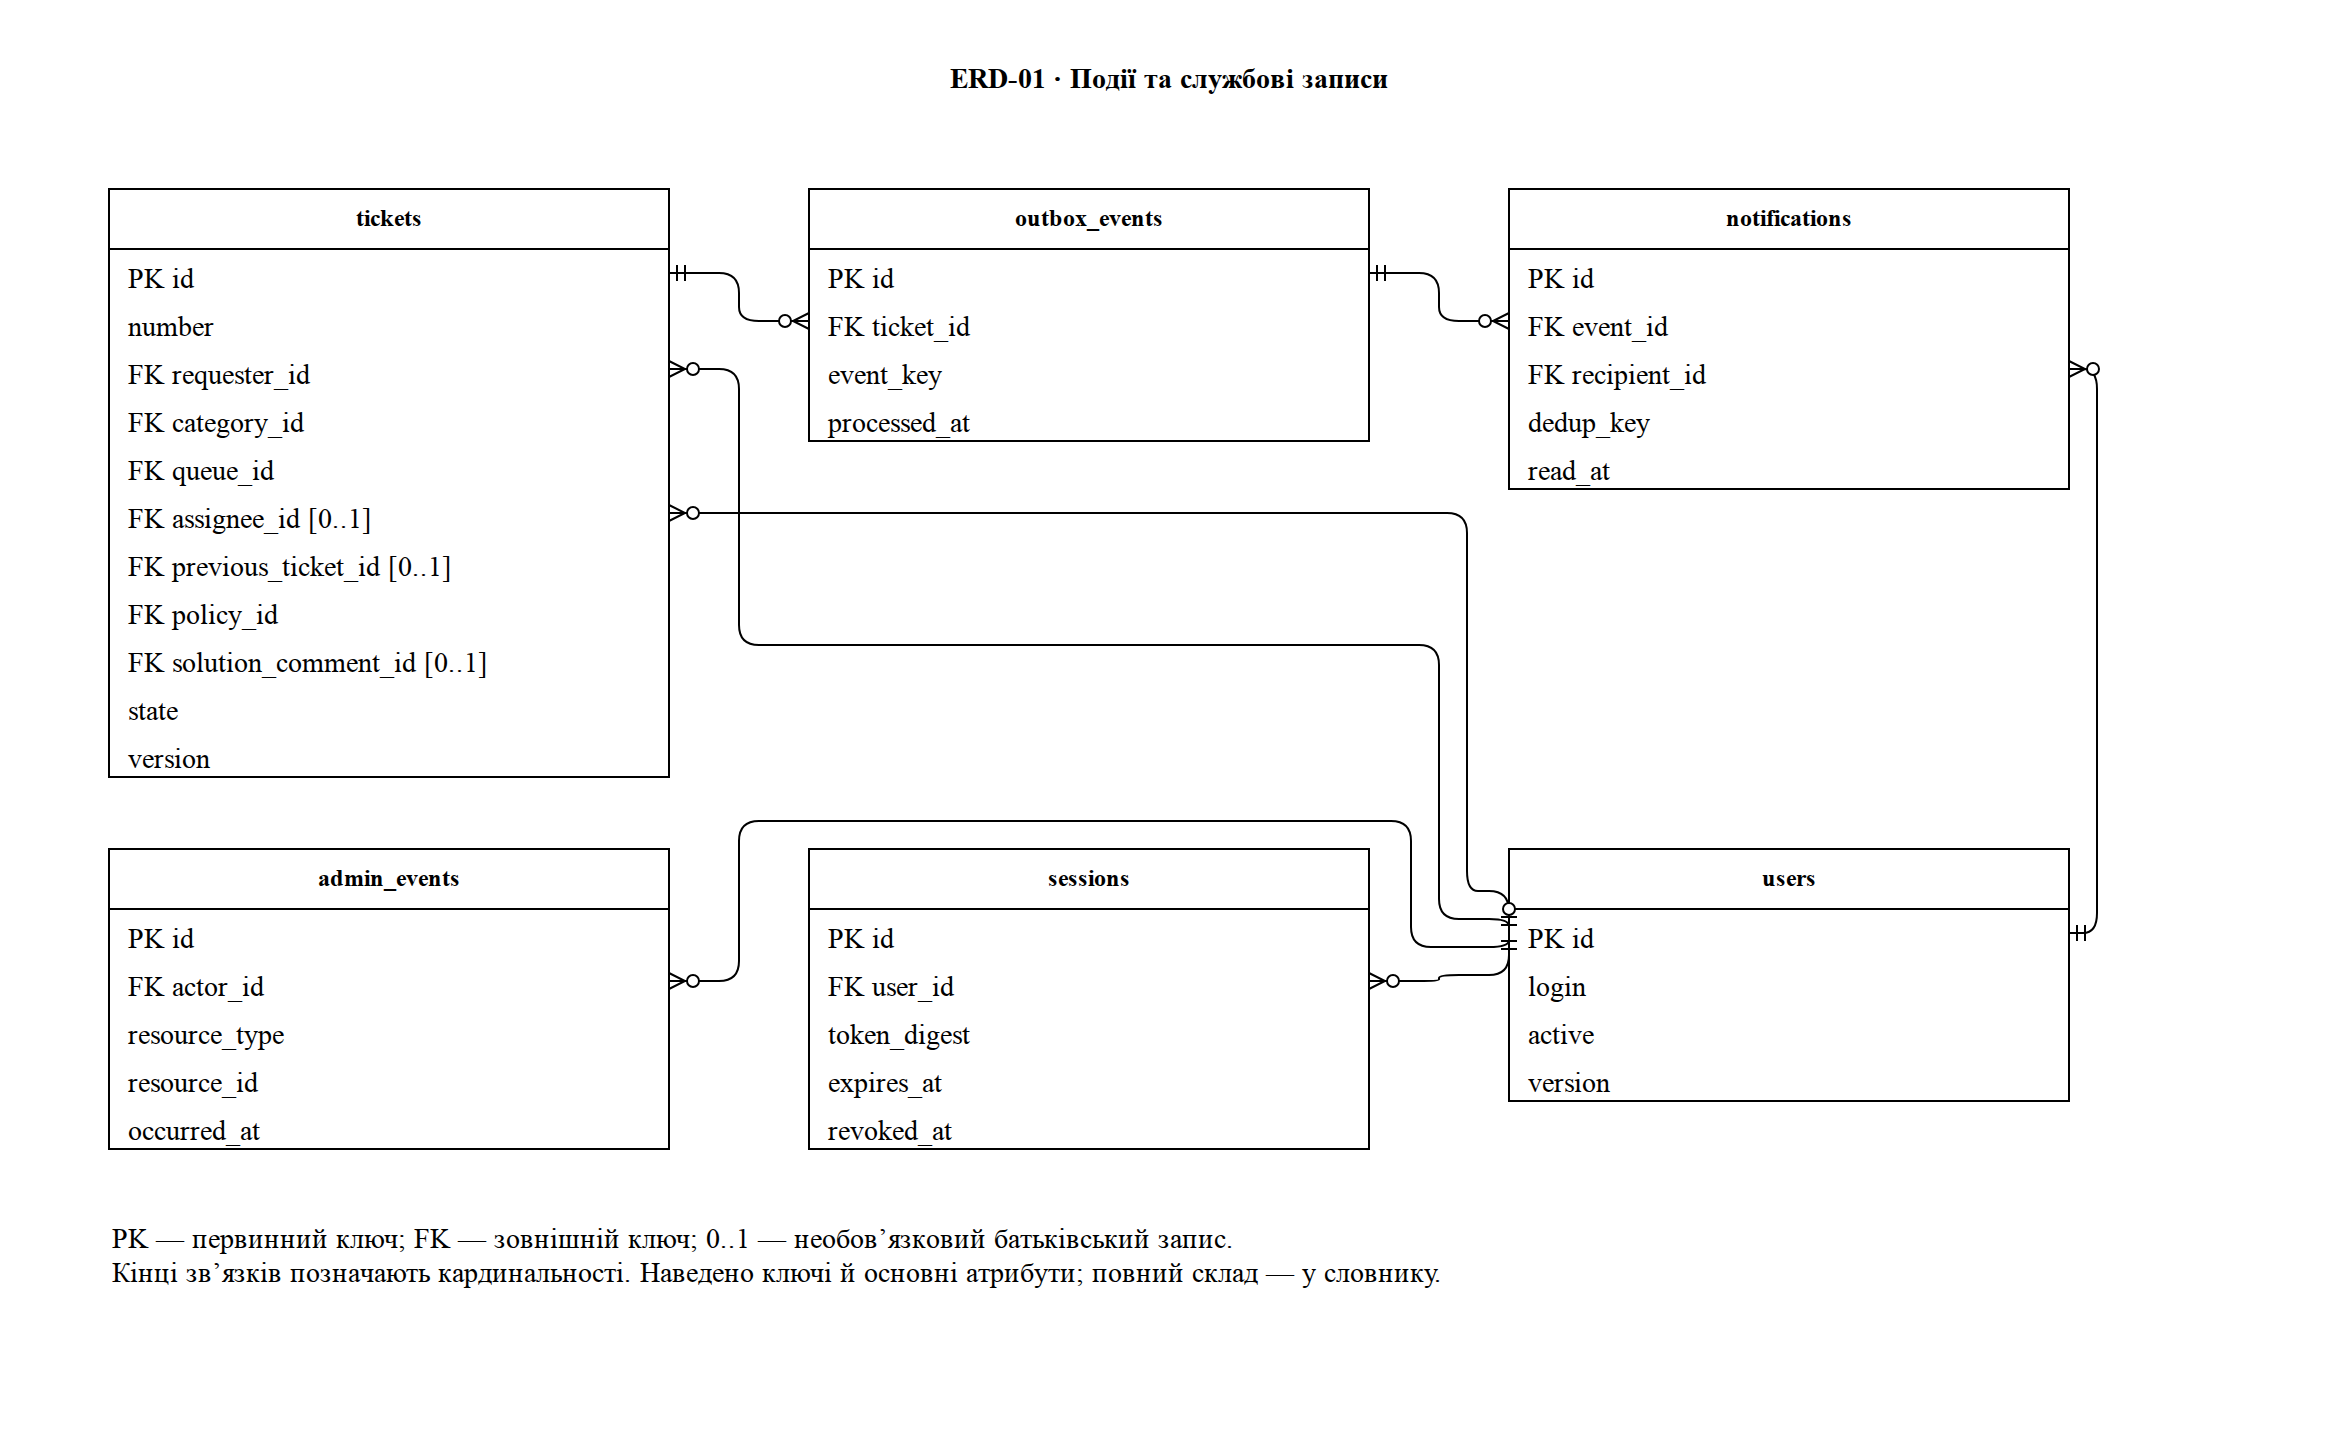

The diagram above was exported from draw.io. Its source (the exported page's mxGraphModel, read from the mxfile embedded in the PNG):
<mxGraphModel grid="1" gridSize="10" page="0" adaptiveColors="auto" background="#ffffff">
  <root>
    <mxCell id="0" />
    <mxCell id="1" parent="0" />
    <mxCell id="title" parent="1" style="html=1;fontFamily=Times New Roman;fontSize=14;fontColor=#000000;strokeColor=#000000;fillColor=#ffffff;text;strokeColor=none;fillColor=none;fontStyle=1;align=center;" value="ERD-01 · Події та службові записи" vertex="1">
      <mxGeometry height="40" width="1120" as="geometry" />
    </mxCell>
    <mxCell id="tickets" parent="1" style="html=1;fontFamily=Times New Roman;fontSize=14;fontColor=#000000;strokeColor=#000000;fillColor=#ffffff;swimlane;startSize=30;collapsible=0;fontStyle=1;" value="tickets" vertex="1">
      <mxGeometry height="294" width="280" x="30" y="70" as="geometry" />
    </mxCell>
    <mxCell id="tickets__id" parent="tickets" style="html=1;fontFamily=Times New Roman;fontSize=14;fontColor=#000000;strokeColor=#000000;fillColor=#ffffff;text;strokeColor=none;fillColor=none;align=left;spacingLeft=8;fontStyle=0;" value="PK id" vertex="1">
      <mxGeometry height="24" width="280" y="30" as="geometry" />
    </mxCell>
    <mxCell id="tickets__number" parent="tickets" style="html=1;fontFamily=Times New Roman;fontSize=14;fontColor=#000000;strokeColor=#000000;fillColor=#ffffff;text;strokeColor=none;fillColor=none;align=left;spacingLeft=8;fontStyle=0;" value="number" vertex="1">
      <mxGeometry height="24" width="280" y="54" as="geometry" />
    </mxCell>
    <mxCell id="tickets__requester_id" parent="tickets" style="html=1;fontFamily=Times New Roman;fontSize=14;fontColor=#000000;strokeColor=#000000;fillColor=#ffffff;text;strokeColor=none;fillColor=none;align=left;spacingLeft=8;fontStyle=0;" value="FK requester_id" vertex="1">
      <mxGeometry height="24" width="280" y="78" as="geometry" />
    </mxCell>
    <mxCell id="tickets__category_id" parent="tickets" style="html=1;fontFamily=Times New Roman;fontSize=14;fontColor=#000000;strokeColor=#000000;fillColor=#ffffff;text;strokeColor=none;fillColor=none;align=left;spacingLeft=8;fontStyle=0;" value="FK category_id" vertex="1">
      <mxGeometry height="24" width="280" y="102" as="geometry" />
    </mxCell>
    <mxCell id="tickets__queue_id" parent="tickets" style="html=1;fontFamily=Times New Roman;fontSize=14;fontColor=#000000;strokeColor=#000000;fillColor=#ffffff;text;strokeColor=none;fillColor=none;align=left;spacingLeft=8;fontStyle=0;" value="FK queue_id" vertex="1">
      <mxGeometry height="24" width="280" y="126" as="geometry" />
    </mxCell>
    <mxCell id="tickets__assignee_id" parent="tickets" style="html=1;fontFamily=Times New Roman;fontSize=14;fontColor=#000000;strokeColor=#000000;fillColor=#ffffff;text;strokeColor=none;fillColor=none;align=left;spacingLeft=8;fontStyle=0;" value="FK assignee_id [0..1]" vertex="1">
      <mxGeometry height="24" width="280" y="150" as="geometry" />
    </mxCell>
    <mxCell id="tickets__previous_ticket_id" parent="tickets" style="html=1;fontFamily=Times New Roman;fontSize=14;fontColor=#000000;strokeColor=#000000;fillColor=#ffffff;text;strokeColor=none;fillColor=none;align=left;spacingLeft=8;fontStyle=0;" value="FK previous_ticket_id [0..1]" vertex="1">
      <mxGeometry height="24" width="280" y="174" as="geometry" />
    </mxCell>
    <mxCell id="tickets__policy_id" parent="tickets" style="html=1;fontFamily=Times New Roman;fontSize=14;fontColor=#000000;strokeColor=#000000;fillColor=#ffffff;text;strokeColor=none;fillColor=none;align=left;spacingLeft=8;fontStyle=0;" value="FK policy_id" vertex="1">
      <mxGeometry height="24" width="280" y="198" as="geometry" />
    </mxCell>
    <mxCell id="tickets__solution_comment_id" parent="tickets" style="html=1;fontFamily=Times New Roman;fontSize=14;fontColor=#000000;strokeColor=#000000;fillColor=#ffffff;text;strokeColor=none;fillColor=none;align=left;spacingLeft=8;fontStyle=0;" value="FK solution_comment_id [0..1]" vertex="1">
      <mxGeometry height="24" width="280" y="222" as="geometry" />
    </mxCell>
    <mxCell id="tickets__state" parent="tickets" style="html=1;fontFamily=Times New Roman;fontSize=14;fontColor=#000000;strokeColor=#000000;fillColor=#ffffff;text;strokeColor=none;fillColor=none;align=left;spacingLeft=8;fontStyle=0;" value="state" vertex="1">
      <mxGeometry height="24" width="280" y="246" as="geometry" />
    </mxCell>
    <mxCell id="tickets__version" parent="tickets" style="html=1;fontFamily=Times New Roman;fontSize=14;fontColor=#000000;strokeColor=#000000;fillColor=#ffffff;text;strokeColor=none;fillColor=none;align=left;spacingLeft=8;fontStyle=0;" value="version" vertex="1">
      <mxGeometry height="24" width="280" y="270" as="geometry" />
    </mxCell>
    <mxCell id="outbox_events" parent="1" style="html=1;fontFamily=Times New Roman;fontSize=14;fontColor=#000000;strokeColor=#000000;fillColor=#ffffff;swimlane;startSize=30;collapsible=0;fontStyle=1;" value="outbox_events" vertex="1">
      <mxGeometry height="126" width="280" x="380" y="70" as="geometry" />
    </mxCell>
    <mxCell id="outbox_events__id" parent="outbox_events" style="html=1;fontFamily=Times New Roman;fontSize=14;fontColor=#000000;strokeColor=#000000;fillColor=#ffffff;text;strokeColor=none;fillColor=none;align=left;spacingLeft=8;fontStyle=0;" value="PK id" vertex="1">
      <mxGeometry height="24" width="280" y="30" as="geometry" />
    </mxCell>
    <mxCell id="outbox_events__ticket_id" parent="outbox_events" style="html=1;fontFamily=Times New Roman;fontSize=14;fontColor=#000000;strokeColor=#000000;fillColor=#ffffff;text;strokeColor=none;fillColor=none;align=left;spacingLeft=8;fontStyle=0;" value="FK ticket_id" vertex="1">
      <mxGeometry height="24" width="280" y="54" as="geometry" />
    </mxCell>
    <mxCell id="outbox_events__event_key" parent="outbox_events" style="html=1;fontFamily=Times New Roman;fontSize=14;fontColor=#000000;strokeColor=#000000;fillColor=#ffffff;text;strokeColor=none;fillColor=none;align=left;spacingLeft=8;fontStyle=0;" value="event_key" vertex="1">
      <mxGeometry height="24" width="280" y="78" as="geometry" />
    </mxCell>
    <mxCell id="outbox_events__processed_at" parent="outbox_events" style="html=1;fontFamily=Times New Roman;fontSize=14;fontColor=#000000;strokeColor=#000000;fillColor=#ffffff;text;strokeColor=none;fillColor=none;align=left;spacingLeft=8;fontStyle=0;" value="processed_at" vertex="1">
      <mxGeometry height="24" width="280" y="102" as="geometry" />
    </mxCell>
    <mxCell id="notifications" parent="1" style="html=1;fontFamily=Times New Roman;fontSize=14;fontColor=#000000;strokeColor=#000000;fillColor=#ffffff;swimlane;startSize=30;collapsible=0;fontStyle=1;" value="notifications" vertex="1">
      <mxGeometry height="150" width="280" x="730" y="70" as="geometry" />
    </mxCell>
    <mxCell id="notifications__id" parent="notifications" style="html=1;fontFamily=Times New Roman;fontSize=14;fontColor=#000000;strokeColor=#000000;fillColor=#ffffff;text;strokeColor=none;fillColor=none;align=left;spacingLeft=8;fontStyle=0;" value="PK id" vertex="1">
      <mxGeometry height="24" width="280" y="30" as="geometry" />
    </mxCell>
    <mxCell id="notifications__event_id" parent="notifications" style="html=1;fontFamily=Times New Roman;fontSize=14;fontColor=#000000;strokeColor=#000000;fillColor=#ffffff;text;strokeColor=none;fillColor=none;align=left;spacingLeft=8;fontStyle=0;" value="FK event_id" vertex="1">
      <mxGeometry height="24" width="280" y="54" as="geometry" />
    </mxCell>
    <mxCell id="notifications__recipient_id" parent="notifications" style="html=1;fontFamily=Times New Roman;fontSize=14;fontColor=#000000;strokeColor=#000000;fillColor=#ffffff;text;strokeColor=none;fillColor=none;align=left;spacingLeft=8;fontStyle=0;" value="FK recipient_id" vertex="1">
      <mxGeometry height="24" width="280" y="78" as="geometry" />
    </mxCell>
    <mxCell id="notifications__dedup_key" parent="notifications" style="html=1;fontFamily=Times New Roman;fontSize=14;fontColor=#000000;strokeColor=#000000;fillColor=#ffffff;text;strokeColor=none;fillColor=none;align=left;spacingLeft=8;fontStyle=0;" value="dedup_key" vertex="1">
      <mxGeometry height="24" width="280" y="102" as="geometry" />
    </mxCell>
    <mxCell id="notifications__read_at" parent="notifications" style="html=1;fontFamily=Times New Roman;fontSize=14;fontColor=#000000;strokeColor=#000000;fillColor=#ffffff;text;strokeColor=none;fillColor=none;align=left;spacingLeft=8;fontStyle=0;" value="read_at" vertex="1">
      <mxGeometry height="24" width="280" y="126" as="geometry" />
    </mxCell>
    <mxCell id="users" parent="1" style="html=1;fontFamily=Times New Roman;fontSize=14;fontColor=#000000;strokeColor=#000000;fillColor=#ffffff;swimlane;startSize=30;collapsible=0;fontStyle=1;" value="users" vertex="1">
      <mxGeometry height="126" width="280" x="730" y="400" as="geometry" />
    </mxCell>
    <mxCell id="users__id" parent="users" style="html=1;fontFamily=Times New Roman;fontSize=14;fontColor=#000000;strokeColor=#000000;fillColor=#ffffff;text;strokeColor=none;fillColor=none;align=left;spacingLeft=8;fontStyle=0;" value="PK id" vertex="1">
      <mxGeometry height="24" width="280" y="30" as="geometry" />
    </mxCell>
    <mxCell id="users__login" parent="users" style="html=1;fontFamily=Times New Roman;fontSize=14;fontColor=#000000;strokeColor=#000000;fillColor=#ffffff;text;strokeColor=none;fillColor=none;align=left;spacingLeft=8;fontStyle=0;" value="login" vertex="1">
      <mxGeometry height="24" width="280" y="54" as="geometry" />
    </mxCell>
    <mxCell id="users__active" parent="users" style="html=1;fontFamily=Times New Roman;fontSize=14;fontColor=#000000;strokeColor=#000000;fillColor=#ffffff;text;strokeColor=none;fillColor=none;align=left;spacingLeft=8;fontStyle=0;" value="active" vertex="1">
      <mxGeometry height="24" width="280" y="78" as="geometry" />
    </mxCell>
    <mxCell id="users__version" parent="users" style="html=1;fontFamily=Times New Roman;fontSize=14;fontColor=#000000;strokeColor=#000000;fillColor=#ffffff;text;strokeColor=none;fillColor=none;align=left;spacingLeft=8;fontStyle=0;" value="version" vertex="1">
      <mxGeometry height="24" width="280" y="102" as="geometry" />
    </mxCell>
    <mxCell id="sessions" parent="1" style="html=1;fontFamily=Times New Roman;fontSize=14;fontColor=#000000;strokeColor=#000000;fillColor=#ffffff;swimlane;startSize=30;collapsible=0;fontStyle=1;" value="sessions" vertex="1">
      <mxGeometry height="150" width="280" x="380" y="400" as="geometry" />
    </mxCell>
    <mxCell id="sessions__id" parent="sessions" style="html=1;fontFamily=Times New Roman;fontSize=14;fontColor=#000000;strokeColor=#000000;fillColor=#ffffff;text;strokeColor=none;fillColor=none;align=left;spacingLeft=8;fontStyle=0;" value="PK id" vertex="1">
      <mxGeometry height="24" width="280" y="30" as="geometry" />
    </mxCell>
    <mxCell id="sessions__user_id" parent="sessions" style="html=1;fontFamily=Times New Roman;fontSize=14;fontColor=#000000;strokeColor=#000000;fillColor=#ffffff;text;strokeColor=none;fillColor=none;align=left;spacingLeft=8;fontStyle=0;" value="FK user_id" vertex="1">
      <mxGeometry height="24" width="280" y="54" as="geometry" />
    </mxCell>
    <mxCell id="sessions__token_digest" parent="sessions" style="html=1;fontFamily=Times New Roman;fontSize=14;fontColor=#000000;strokeColor=#000000;fillColor=#ffffff;text;strokeColor=none;fillColor=none;align=left;spacingLeft=8;fontStyle=0;" value="token_digest" vertex="1">
      <mxGeometry height="24" width="280" y="78" as="geometry" />
    </mxCell>
    <mxCell id="sessions__expires_at" parent="sessions" style="html=1;fontFamily=Times New Roman;fontSize=14;fontColor=#000000;strokeColor=#000000;fillColor=#ffffff;text;strokeColor=none;fillColor=none;align=left;spacingLeft=8;fontStyle=0;" value="expires_at" vertex="1">
      <mxGeometry height="24" width="280" y="102" as="geometry" />
    </mxCell>
    <mxCell id="sessions__revoked_at" parent="sessions" style="html=1;fontFamily=Times New Roman;fontSize=14;fontColor=#000000;strokeColor=#000000;fillColor=#ffffff;text;strokeColor=none;fillColor=none;align=left;spacingLeft=8;fontStyle=0;" value="revoked_at" vertex="1">
      <mxGeometry height="24" width="280" y="126" as="geometry" />
    </mxCell>
    <mxCell id="admin_events" parent="1" style="html=1;fontFamily=Times New Roman;fontSize=14;fontColor=#000000;strokeColor=#000000;fillColor=#ffffff;swimlane;startSize=30;collapsible=0;fontStyle=1;" value="admin_events" vertex="1">
      <mxGeometry height="150" width="280" x="30" y="400" as="geometry" />
    </mxCell>
    <mxCell id="admin_events__id" parent="admin_events" style="html=1;fontFamily=Times New Roman;fontSize=14;fontColor=#000000;strokeColor=#000000;fillColor=#ffffff;text;strokeColor=none;fillColor=none;align=left;spacingLeft=8;fontStyle=0;" value="PK id" vertex="1">
      <mxGeometry height="24" width="280" y="30" as="geometry" />
    </mxCell>
    <mxCell id="admin_events__actor_id" parent="admin_events" style="html=1;fontFamily=Times New Roman;fontSize=14;fontColor=#000000;strokeColor=#000000;fillColor=#ffffff;text;strokeColor=none;fillColor=none;align=left;spacingLeft=8;fontStyle=0;" value="FK actor_id" vertex="1">
      <mxGeometry height="24" width="280" y="54" as="geometry" />
    </mxCell>
    <mxCell id="admin_events__resource_type" parent="admin_events" style="html=1;fontFamily=Times New Roman;fontSize=14;fontColor=#000000;strokeColor=#000000;fillColor=#ffffff;text;strokeColor=none;fillColor=none;align=left;spacingLeft=8;fontStyle=0;" value="resource_type" vertex="1">
      <mxGeometry height="24" width="280" y="78" as="geometry" />
    </mxCell>
    <mxCell id="admin_events__resource_id" parent="admin_events" style="html=1;fontFamily=Times New Roman;fontSize=14;fontColor=#000000;strokeColor=#000000;fillColor=#ffffff;text;strokeColor=none;fillColor=none;align=left;spacingLeft=8;fontStyle=0;" value="resource_id" vertex="1">
      <mxGeometry height="24" width="280" y="102" as="geometry" />
    </mxCell>
    <mxCell id="admin_events__occurred_at" parent="admin_events" style="html=1;fontFamily=Times New Roman;fontSize=14;fontColor=#000000;strokeColor=#000000;fillColor=#ffffff;text;strokeColor=none;fillColor=none;align=left;spacingLeft=8;fontStyle=0;" value="occurred_at" vertex="1">
      <mxGeometry height="24" width="280" y="126" as="geometry" />
    </mxCell>
    <mxCell id="rel_tickets_requester_id" edge="1" parent="1" source="users__id" style="html=1;fontFamily=Times New Roman;fontSize=14;fontColor=#000000;strokeColor=#000000;fillColor=#ffffff;startArrow=ERmandOne;endArrow=ERzeroToMany;edgeStyle=orthogonalEdgeStyle;exitX=0;exitY=0.5;entryX=1;entryY=0.5;labelBackgroundColor=default;defaultLabelBackgroundColor=page;" target="tickets__requester_id" value="">
      <mxGeometry relative="1" as="geometry">
        <Array as="points">
          <mxPoint x="695" y="435" />
          <mxPoint x="695" y="298" />
          <mxPoint x="345" y="298" />
          <mxPoint x="345" y="160" />
        </Array>
      </mxGeometry>
    </mxCell>
    <mxCell id="rel_tickets_assignee_id" edge="1" parent="1" source="users__id" style="html=1;fontFamily=Times New Roman;fontSize=14;fontColor=#000000;strokeColor=#000000;fillColor=#ffffff;startArrow=ERzeroToOne;endArrow=ERzeroToMany;edgeStyle=orthogonalEdgeStyle;exitX=0;exitY=0.5;entryX=1;entryY=0.5;labelBackgroundColor=default;defaultLabelBackgroundColor=page;" target="tickets__assignee_id" value="">
      <mxGeometry relative="1" as="geometry">
        <Array as="points">
          <mxPoint x="709" y="421" />
          <mxPoint x="709" y="232" />
        </Array>
      </mxGeometry>
    </mxCell>
    <mxCell id="rel_outbox_events_ticket_id" edge="1" parent="1" source="tickets__id" style="html=1;fontFamily=Times New Roman;fontSize=14;fontColor=#000000;strokeColor=#000000;fillColor=#ffffff;startArrow=ERmandOne;endArrow=ERzeroToMany;edgeStyle=orthogonalEdgeStyle;exitX=1;exitY=0.5;entryX=0;entryY=0.5;labelBackgroundColor=default;defaultLabelBackgroundColor=page;" target="outbox_events__ticket_id" value="">
      <mxGeometry relative="1" as="geometry">
        <Array as="points">
          <mxPoint x="345" y="112" />
          <mxPoint x="345" y="136" />
        </Array>
      </mxGeometry>
    </mxCell>
    <mxCell id="rel_notifications_event_id" edge="1" parent="1" source="outbox_events__id" style="html=1;fontFamily=Times New Roman;fontSize=14;fontColor=#000000;strokeColor=#000000;fillColor=#ffffff;startArrow=ERmandOne;endArrow=ERzeroToMany;edgeStyle=orthogonalEdgeStyle;exitX=1;exitY=0.5;entryX=0;entryY=0.5;labelBackgroundColor=default;defaultLabelBackgroundColor=page;" target="notifications__event_id" value="">
      <mxGeometry relative="1" as="geometry">
        <Array as="points">
          <mxPoint x="695" y="112" />
          <mxPoint x="695" y="136" />
        </Array>
      </mxGeometry>
    </mxCell>
    <mxCell id="rel_notifications_recipient_id" edge="1" parent="1" source="users__id" style="html=1;fontFamily=Times New Roman;fontSize=14;fontColor=#000000;strokeColor=#000000;fillColor=#ffffff;startArrow=ERmandOne;endArrow=ERzeroToMany;edgeStyle=orthogonalEdgeStyle;exitX=1;exitY=0.5;entryX=1;entryY=0.5;labelBackgroundColor=default;defaultLabelBackgroundColor=page;" target="notifications__recipient_id" value="">
      <mxGeometry relative="1" as="geometry">
        <Array as="points">
          <mxPoint x="1024" y="442" />
          <mxPoint x="1024" y="160" />
        </Array>
      </mxGeometry>
    </mxCell>
    <mxCell id="rel_sessions_user_id" edge="1" parent="1" source="users__id" style="html=1;fontFamily=Times New Roman;fontSize=14;fontColor=#000000;strokeColor=#000000;fillColor=#ffffff;startArrow=ERmandOne;endArrow=ERzeroToMany;edgeStyle=orthogonalEdgeStyle;exitX=0;exitY=0.5;entryX=1;entryY=0.5;labelBackgroundColor=default;defaultLabelBackgroundColor=page;" target="sessions__user_id" value="">
      <mxGeometry relative="1" as="geometry">
        <Array as="points">
          <mxPoint x="695" y="463" />
          <mxPoint x="695" y="466" />
        </Array>
      </mxGeometry>
    </mxCell>
    <mxCell id="rel_admin_events_actor_id" edge="1" parent="1" source="users__id" style="html=1;fontFamily=Times New Roman;fontSize=14;fontColor=#000000;strokeColor=#000000;fillColor=#ffffff;startArrow=ERmandOne;endArrow=ERzeroToMany;edgeStyle=orthogonalEdgeStyle;exitX=0;exitY=0.5;entryX=1;entryY=0.5;labelBackgroundColor=default;defaultLabelBackgroundColor=page;" target="admin_events__actor_id" value="">
      <mxGeometry relative="1" as="geometry">
        <Array as="points">
          <mxPoint x="681" y="449" />
          <mxPoint x="681" y="386" />
          <mxPoint x="345" y="386" />
          <mxPoint x="345" y="466" />
        </Array>
      </mxGeometry>
    </mxCell>
    <mxCell id="legend" parent="1" style="html=1;fontFamily=Times New Roman;fontSize=14;fontColor=#000000;strokeColor=#000000;fillColor=#ffffff;text;strokeColor=none;fillColor=none;align=left;" value="PK — первинний ключ; FK — зовнішній ключ; 0..1 — необов’язковий батьківський запис.&lt;br&gt;Кінці зв’язків позначають кардинальності. Наведено ключі й основні атрибути; повний склад — у словнику." vertex="1">
      <mxGeometry height="90" width="1080" x="30" y="580" as="geometry" />
    </mxCell>
  </root>
</mxGraphModel>